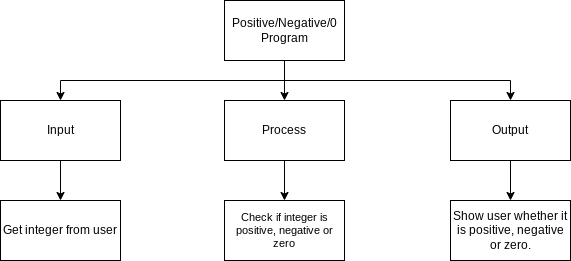

The diagram above was exported from draw.io. Its source (the exported page's mxGraphModel, read from the mxfile embedded in the PNG):
<mxGraphModel dx="1074" dy="741" grid="1" gridSize="10" guides="1" tooltips="1" connect="1" arrows="1" fold="1" page="1" pageScale="1" pageWidth="827" pageHeight="1169" math="0" shadow="0">
  <root>
    <mxCell id="0" />
    <mxCell id="1" parent="0" />
    <mxCell id="9" style="edgeStyle=orthogonalEdgeStyle;html=1;entryX=0.5;entryY=0;entryDx=0;entryDy=0;rounded=0;" parent="1" source="2" target="4" edge="1">
      <mxGeometry relative="1" as="geometry" />
    </mxCell>
    <mxCell id="10" style="edgeStyle=orthogonalEdgeStyle;shape=connector;rounded=0;html=1;entryX=0.5;entryY=0;entryDx=0;entryDy=0;labelBackgroundColor=default;fontFamily=Helvetica;fontSize=11;fontColor=default;endArrow=classic;strokeColor=default;" parent="1" source="2" target="3" edge="1">
      <mxGeometry relative="1" as="geometry">
        <Array as="points">
          <mxPoint x="414" y="200" />
          <mxPoint x="190" y="200" />
        </Array>
      </mxGeometry>
    </mxCell>
    <mxCell id="11" style="edgeStyle=orthogonalEdgeStyle;shape=connector;rounded=0;html=1;entryX=0.5;entryY=0;entryDx=0;entryDy=0;labelBackgroundColor=default;fontFamily=Helvetica;fontSize=11;fontColor=default;endArrow=classic;strokeColor=default;" parent="1" source="2" target="5" edge="1">
      <mxGeometry relative="1" as="geometry">
        <Array as="points">
          <mxPoint x="414" y="200" />
          <mxPoint x="640" y="200" />
        </Array>
      </mxGeometry>
    </mxCell>
    <mxCell id="2" value="Positive/Negative/0 Program" style="rounded=0;whiteSpace=wrap;html=1;" parent="1" vertex="1">
      <mxGeometry x="354" y="120" width="120" height="60" as="geometry" />
    </mxCell>
    <mxCell id="14" style="edgeStyle=orthogonalEdgeStyle;shape=connector;rounded=0;html=1;entryX=0.5;entryY=0;entryDx=0;entryDy=0;labelBackgroundColor=default;fontFamily=Helvetica;fontSize=11;fontColor=default;endArrow=classic;strokeColor=default;" parent="1" source="3" target="6" edge="1">
      <mxGeometry relative="1" as="geometry" />
    </mxCell>
    <mxCell id="3" value="Input" style="rounded=0;whiteSpace=wrap;html=1;" parent="1" vertex="1">
      <mxGeometry x="130" y="220" width="120" height="60" as="geometry" />
    </mxCell>
    <mxCell id="18" style="edgeStyle=orthogonalEdgeStyle;html=1;entryX=0.5;entryY=0;entryDx=0;entryDy=0;rounded=0;" parent="1" source="4" target="16" edge="1">
      <mxGeometry relative="1" as="geometry" />
    </mxCell>
    <mxCell id="4" value="Process" style="rounded=0;whiteSpace=wrap;html=1;" parent="1" vertex="1">
      <mxGeometry x="354" y="220" width="120" height="60" as="geometry" />
    </mxCell>
    <mxCell id="21" style="edgeStyle=orthogonalEdgeStyle;html=1;entryX=0.5;entryY=0;entryDx=0;entryDy=0;rounded=0;" parent="1" source="5" target="8" edge="1">
      <mxGeometry relative="1" as="geometry" />
    </mxCell>
    <mxCell id="5" value="Output" style="rounded=0;whiteSpace=wrap;html=1;" parent="1" vertex="1">
      <mxGeometry x="580" y="220" width="120" height="60" as="geometry" />
    </mxCell>
    <mxCell id="6" value="Get integer from user" style="rounded=0;whiteSpace=wrap;html=1;" parent="1" vertex="1">
      <mxGeometry x="130" y="320" width="120" height="60" as="geometry" />
    </mxCell>
    <mxCell id="8" value="Show user whether it is positive, negative or zero." style="rounded=0;whiteSpace=wrap;html=1;" parent="1" vertex="1">
      <mxGeometry x="580" y="320" width="120" height="60" as="geometry" />
    </mxCell>
    <mxCell id="16" value="Check if integer is positive, negative or zero" style="rounded=0;whiteSpace=wrap;html=1;fontFamily=Helvetica;fontSize=11;fontColor=default;" parent="1" vertex="1">
      <mxGeometry x="354" y="320" width="120" height="60" as="geometry" />
    </mxCell>
  </root>
</mxGraphModel>